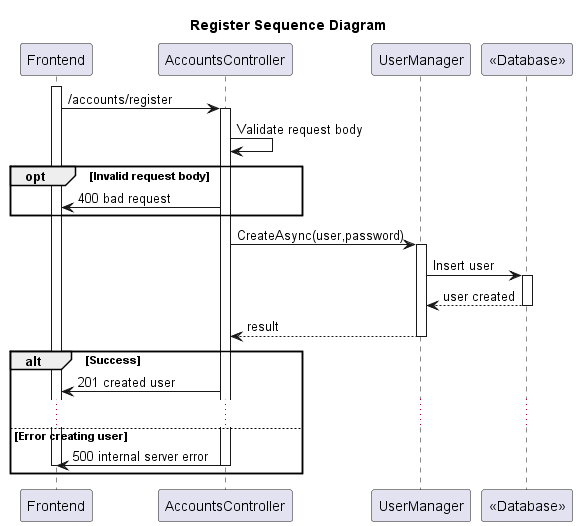

The diagram above was rendered by PlantUML. Its source (embedded in the PNG):
@startuml
title Register Sequence Diagram
participant "Frontend" as Frontend
participant "AccountsController" as AccountsController
participant "UserManager" as UserManager
participant "<<Database>>" as Database

activate Frontend
Frontend -> AccountsController: /accounts/register
activate AccountsController
AccountsController -> AccountsController: Validate request body
opt Invalid request body
AccountsController -> Frontend: 400 bad request 
end
AccountsController -> UserManager: CreateAsync(user,password)
activate UserManager
UserManager -> Database: Insert user
activate Database
Database --> UserManager: user created
deactivate Database
UserManager --> AccountsController: result
deactivate UserManager


alt Success

AccountsController -> Frontend: 201 created user
...
else Error creating user

AccountsController -> Frontend: 500 internal server error
deactivate AccountsController
deactivate Frontend
end


@enduml